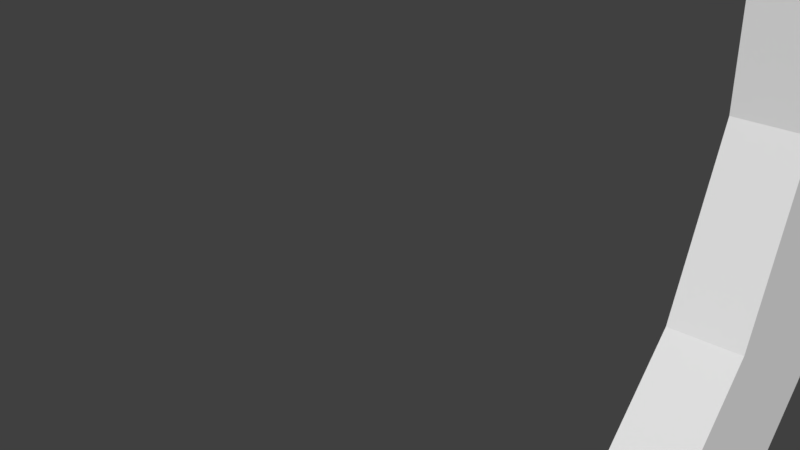 # Source: Spaceship_Spawner.blend  (saved by Blender 2.79.0; exported with 4.5.12 LTS)
import bpy
from mathutils import Matrix  # noqa: F401  (used for matrix-valued properties, if any)

bpy.ops.wm.read_factory_settings(use_empty=True)
scene = bpy.context.scene
scene.name = 'Scene'

# ---- collections
col_collection_1 = bpy.data.collections.new('Collection 1'); scene.collection.children.link(col_collection_1)

# ---- world
world_world = bpy.data.worlds.new('World'); scene.world = world_world
world_world.color = (0.05088, 0.05088, 0.05088)
world_world.use_sun_shadow = False
world_world.sun_shadow_jitter_overblur = 0.0
world_world.cycles.sampling_method = 'MANUAL'

# ---- meshes
me_circle = bpy.data.meshes.new('Circle')
me_circle.from_pydata([(-0.02, 0.9808, 0.1951), (-0.02, 0.8315, 0.5556), (-0.02, 0.5556, 0.8315), (-0.02, 0.1951, 0.9808), (-0.02, -0.1951, 0.9808), (-0.02, -0.5556, 0.8315), (-0.02, -0.8315, 0.5556), (-0.02, -0.9808, 0.1951), (-0.02, -0.9808, -0.1951), (-0.02, -0.8315, -0.5556), (-0.02, -0.5556, -0.8315), (-0.02, 0.3926, -0.07809), (-0.02, 0.5556, -0.8315), (-0.02, 0.8315, -0.5556), (-0.02, 0.9808, -0.1951), (-0.02, 1.13, 0.2247), (-0.02, 0.9579, 0.64), (-0.02, 0.64, 0.9579), (-0.02, -0.3926, -0.07809), (-0.02, -0.2247, 1.13), (-0.02, -0.64, 0.9579), (-0.02, -0.9579, 0.64), (-0.02, -1.13, 0.2247), (-0.02, -1.13, -0.2247), (-0.02, -0.9579, -0.64), (-0.02, -0.64, -0.9579), (-0.02, -0.2247, -1.13), (-0.02, -0.3926, 0.07809), (-0.02, 0.64, -0.9579), (-0.02, 0.9579, -0.64), (-0.02, 1.13, -0.2247), (-0.02, 0.2374, 0.1586), (-0.02, 0.1586, 0.2374), (-0.02, 0.0557, 0.28), (-0.02, -0.0557, 0.28), (-0.02, -0.1586, 0.2374), (-0.02, -0.2374, 0.1586), (-0.02, -0.2374, -0.1586), (-0.02, -0.1586, -0.2374), (-0.02, -0.0557, -0.28), (-0.02, 0.0557, -0.28), (-0.02, 0.1586, -0.2374), (-0.02, 0.2374, -0.1586), (-0.02, 0.28, -0.0557), (-0.02, 0.3926, 0.07809), (-0.02, 0.3328, 0.2224), (-0.02, 0.2224, 0.3328), (-0.02, 0.07809, 0.3926), (-0.02, -0.07809, 0.3926), (-0.02, -0.2224, 0.3328), (-0.02, -0.3328, 0.2224), (-0.02, -0.3328, -0.2224), (-0.02, -0.2224, -0.3328), (-0.02, -0.07809, -0.3926), (-0.02, 0.07809, -0.3926), (-0.02, 0.2224, -0.3328), (-0.02, 0.3328, -0.2224), (0.02255, 0.9808, 0.1951), (0.02255, 0.8315, 0.5556), (0.02255, 0.5556, 0.8315), (0.02255, 0.1951, 0.9808), (0.02255, -0.1951, 0.9808), (0.02255, -0.5556, 0.8315), (0.02255, -0.8315, 0.5556), (0.02255, -0.9808, 0.1951), (0.02255, -0.9808, -0.1951), (0.02255, -0.8315, -0.5556), (0.02255, -0.5556, -0.8315), (-0.02, 0.28, 0.0557), (0.02255, 0.1951, -0.9808), (0.02255, 0.5556, -0.8315), (0.02255, 0.8315, -0.5556), (0.02255, 0.9808, -0.1951), (0.02255, 1.13, 0.2247), (0.02255, 0.9579, 0.64), (0.02255, 0.64, 0.9579), (0.02255, -0.2247, 1.13), (0.02255, -0.64, 0.9579), (0.02255, -0.9579, 0.64), (0.02255, -1.13, 0.2247), (0.02255, -1.13, -0.2247), (0.02255, -0.9579, -0.64), (0.02255, -0.64, -0.9579), (-0.02, -0.28, -0.0557), (-0.02, -0.28, 0.0557), (0.02255, 0.64, -0.9579), (0.02255, 0.9579, -0.64), (0.02255, 1.13, -0.2247), (0.02255, 0.2374, 0.1586), (0.02255, 0.1586, 0.2374), (0.02255, 0.0557, 0.28), (0.02255, -0.0557, 0.28), (0.02255, -0.1586, 0.2374), (0.02255, -0.2374, 0.1586), (0.02255, -0.28, -0.0557), (0.02255, -0.2374, -0.1586), (0.02255, -0.1586, -0.2374), (0.02255, -0.0557, -0.28), (0.02255, 0.0557, -0.28), (0.02255, 0.1586, -0.2374), (0.02255, 0.2374, -0.1586), (0.02255, 0.28, -0.0557), (0.02255, 0.3926, 0.07809), (0.02255, 0.3328, 0.2224), (0.02255, 0.2224, 0.3328), (0.02255, 0.07809, 0.3926), (0.02255, -0.07809, 0.3926), (0.02255, -0.2224, 0.3328), (0.02255, -0.3328, 0.2224), (0.02255, -0.3926, 0.07809), (0.02255, -0.3926, -0.07809), (0.02255, -0.3328, -0.2224), (0.02255, -0.2224, -0.3328), (0.02255, -0.07809, -0.3926), (0.02255, 0.07809, -0.3926), (0.02255, 0.2224, -0.3328), (0.02255, 0.3328, -0.2224), (-0.02, -2.328, 8.941e-08), (0.02255, 0.07809, -0.6926), (-0.02, 2.328, 2.831e-07), (0.02255, -0.07809, -0.6926), (0.02255, -2.328, 8.941e-08), (-0.02, -0.1951, -0.9808), (0.02255, 2.328, 2.831e-07), (-0.02, 0.1951, -0.9808), (-0.02, 0.07809, -0.6926), (-0.02, -0.07809, -0.6926), (-0.02, 0.2247, -1.13), (-0.02, 0.2247, 1.13), (0.02255, -0.07809, 0.6926), (0.02255, -0.1951, -0.9808), (0.02255, 0.07809, 0.6926), (-0.02, -0.07809, 0.6926), (-0.02, 0.07809, 0.6926), (0.02255, -0.2247, -1.13), (0.02255, 0.2247, -1.13), (0.02255, 0.2247, 1.13), (-0.02, 0.0, -2.328), (-0.02, -2.384e-07, 2.328), (0.02255, 0.0, -2.328), (0.02255, -2.384e-07, 2.328), (0.02255, -0.28, 0.0557), (0.02255, 0.28, 0.0557), (0.02255, 0.3926, -0.07809), (0.02255, 0.6926, 0.07809), (0.02255, 0.6926, -0.07809), (-0.02, 0.6926, 0.07809), (-0.02, 0.6926, -0.07809), (0.02255, -0.6926, -0.07809), (0.02255, -0.6926, 0.07809), (-0.02, -0.6926, -0.07809), (-0.02, -0.6926, 0.07809)], [], [(10, 25, 24, 9), (3, 128, 17, 2), (122, 26, 25, 10), (4, 19, 128, 3), (124, 127, 26, 122), (5, 20, 19, 4), (12, 28, 127, 124), (6, 21, 20, 5), (13, 29, 28, 12), (7, 22, 21, 6), (14, 30, 29, 13), (8, 23, 22, 7), (1, 16, 15, 0), (0, 15, 30, 14), (9, 24, 23, 8), (2, 17, 16, 1), (38, 52, 51, 37), (33, 47, 46, 32), (39, 53, 52, 38), (34, 48, 47, 33), (40, 54, 53, 39), (35, 49, 48, 34), (41, 55, 54, 40), (36, 50, 49, 35), (42, 56, 55, 41), (84, 27, 50, 36), (43, 11, 56, 42), (31, 45, 44, 68), (68, 44, 11, 43), (37, 51, 18, 83), (32, 46, 45, 31), (67, 66, 81, 82), (60, 59, 75, 136), (130, 67, 82, 134), (61, 60, 136, 76), (69, 130, 134, 135), (62, 61, 76, 77), (70, 69, 135, 85), (63, 62, 77, 78), (71, 70, 85, 86), (64, 63, 78, 79), (72, 71, 86, 87), (65, 64, 79, 80), (58, 57, 73, 74), (57, 72, 87, 73), (66, 65, 80, 81), (59, 58, 74, 75), (96, 95, 111, 112), (90, 89, 104, 105), (97, 96, 112, 113), (91, 90, 105, 106), (98, 97, 113, 114), (92, 91, 106, 107), (99, 98, 114, 115), (93, 92, 107, 108), (100, 99, 115, 116), (141, 93, 108, 109), (101, 100, 116, 143), (94, 141, 109, 110), (88, 142, 102, 103), (142, 101, 143, 102), (95, 94, 110, 111), (89, 88, 103, 104), (48, 49, 107, 106), (15, 16, 74, 73), (49, 50, 108, 107), (16, 17, 75, 74), (50, 27, 109, 108), (17, 128, 136, 75), (27, 18, 110, 109), (128, 19, 76, 136), (18, 51, 111, 110), (19, 20, 77, 76), (51, 52, 112, 111), (20, 21, 78, 77), (52, 53, 113, 112), (31, 68, 142, 88), (21, 22, 79, 78), (53, 54, 125, 126), (32, 31, 88, 89), (30, 15, 119), (54, 55, 115, 114), (33, 32, 89, 90), (23, 24, 81, 80), (55, 56, 116, 115), (34, 33, 90, 91), (24, 25, 82, 81), (56, 11, 143, 116), (35, 34, 91, 92), (25, 26, 134, 82), (1, 0, 57, 58), (11, 44, 102, 143), (36, 35, 92, 93), (26, 127, 135, 134), (2, 1, 58, 59), (84, 36, 93, 141), (127, 28, 85, 135), (3, 2, 59, 60), (83, 84, 141, 94), (28, 29, 86, 85), (4, 3, 60, 61), (37, 83, 94, 95), (29, 30, 87, 86), (5, 4, 61, 62), (38, 37, 95, 96), (79, 22, 117, 121), (6, 5, 62, 63), (39, 38, 96, 97), (7, 6, 63, 64), (40, 39, 97, 98), (8, 7, 64, 65), (41, 40, 98, 99), (9, 8, 65, 66), (42, 41, 99, 100), (10, 9, 66, 67), (43, 42, 100, 101), (122, 10, 67, 130), (68, 43, 101, 142), (124, 122, 130, 69), (44, 45, 103, 102), (12, 124, 69, 70), (45, 46, 104, 103), (13, 12, 70, 71), (46, 47, 105, 104), (14, 13, 71, 72), (106, 105, 131, 129), (0, 14, 72, 57), (54, 114, 118, 125), (126, 125, 118, 120), (80, 79, 121), (23, 80, 121, 117), (22, 23, 117), (15, 73, 123, 119), (73, 87, 123), (87, 30, 119, 123), (48, 106, 129, 132), (105, 47, 133, 131), (128, 19, 138), (134, 26, 137, 139), (47, 48, 132, 133), (133, 132, 129, 131), (135, 134, 139), (127, 135, 139, 137), (26, 127, 137), (19, 76, 140, 138), (76, 136, 140), (136, 128, 138, 140), (113, 53, 126, 120), (114, 113, 120, 118), (83, 18, 27, 84), (11, 44, 146, 147), (110, 109, 149, 148), (44, 102, 144, 146), (147, 146, 144, 145), (18, 110, 148, 150), (109, 27, 151, 149), (27, 18, 150, 151), (151, 150, 148, 149), (143, 11, 147, 145), (102, 143, 145, 144)])
me_circle.use_remesh_preserve_volume = False
me_circle.use_remesh_preserve_attributes = False
me_circle.use_mirror_vertex_groups = False
me_circle.update()
arm_armature = bpy.data.armatures.new('Armature')  # bones are not reproduced

# ---- objects
ob_armature = bpy.data.objects.new('Armature', arm_armature)
ob_plane = bpy.data.objects.new('Plane', me_circle)

# ---- transforms, parenting, visibility, modifiers, constraints
ob_armature.location = (0.0, 0.0, 0.0)
ob_armature.hide_viewport = True
ob_armature.show_in_front = True
ob_armature.lineart.crease_threshold = 0.0
ob_plane.parent = ob_armature
ob_plane.matrix_parent_inverse = Matrix(((1.0, 0.0, 0.0, -4.022), (0.0, 1.0, 0.0, -0.0), (0.0, 0.0, 1.0, -0.0), (0.0, 0.0, 0.0, 1.0)))
ob_plane.location = (4.022, 0.0, 0.0)
ob_plane.lineart.crease_threshold = 0.0
_vg = ob_plane.vertex_groups.new(name='Inner Circle.R')
for _i, _w in zip([11, 18, 27, 31, 32, 33, 34, 35, 36, 37, 38, 39, 40, 41, 42, 43, 44, 45, 46, 47, 48, 49, 50, 51, 52, 53, 54, 55, 56, 68, 83, 84, 88, 89, 90, 91, 92, 93, 94, 95, 96, 97, 98, 99, 100, 101, 102, 103, 104, 105, 106, 107, 108, 109, 110, 111, 112, 113, 114, 115, 116, 118, 120, 125, 126, 129, 131, 132, 133, 141, 142, 143, 144, 145, 146, 147, 148, 149, 150, 151], [1.0, 1.0, 1.0, 1.0, 1.0, 1.0, 1.0, 1.0, 1.0, 1.0, 1.0, 1.0, 1.0, 1.0, 1.0, 1.0, 1.0, 1.0, 1.0, 1.0, 1.0, 0.9627, 1.0, 1.0, 1.0, 1.0, 1.0, 1.0, 1.0, 1.0, 1.0, 1.0, 1.0, 1.0, 1.0, 1.0, 1.0, 1.0, 1.0, 1.0, 1.0, 1.0, 1.0, 1.0, 1.0, 1.0, 1.0, 1.0, 1.0, 1.0, 1.0, 1.0, 1.0, 1.0, 1.0, 1.0, 1.0, 1.0, 1.0, 1.0, 1.0, 1.0, 1.0, 1.0, 1.0, 1.0, 1.0, 1.0, 1.0, 1.0, 1.0, 1.0, 1.0, 1.0, 1.0, 1.0, 1.0, 1.0, 1.0, 1.0]): _vg.add([_i], _w, 'REPLACE')
_vg = ob_plane.vertex_groups.new(name='Outer Circle.R')
for _i, _w in zip([0, 1, 2, 3, 4, 5, 6, 7, 8, 9, 10, 11, 12, 13, 14, 15, 16, 17, 18, 19, 20, 21, 22, 23, 24, 25, 26, 27, 28, 29, 30, 31, 32, 33, 34, 35, 36, 37, 38, 39, 40, 41, 42, 43, 44, 45, 46, 47, 48, 49, 50, 51, 52, 53, 54, 55, 56, 57, 58, 59, 60, 61, 62, 63, 64, 65, 66, 67, 68, 69, 70, 71, 72, 73, 74, 75, 76, 77, 78, 79, 80, 81, 82, 83, 84, 85, 86, 87, 88, 89, 90, 91, 92, 93, 94, 95, 96, 97, 98, 99, 100, 101, 102, 103, 104, 105, 106, 107, 108, 109, 110, 111, 112, 113, 114, 115, 116, 117, 118, 119, 120, 121, 122, 123, 124, 125, 126, 127, 128, 129, 130, 131, 132, 133, 134, 135, 136, 137, 138, 139, 140, 141, 142, 143, 144, 145, 146, 147, 148, 149, 150, 151], [1.0, 1.0, 1.0, 1.0, 1.0, 1.0, 1.0, 1.0, 1.0, 1.0, 1.0, 0.0, 1.0, 1.0, 1.0, 1.0, 1.0, 1.0, 0.0, 1.0, 1.0, 1.0, 1.0, 1.0, 1.0, 1.0, 1.0, 0.0, 1.0, 1.0, 1.0, 0.0, 0.0, 0.0, 0.0, 0.0, 0.0, 0.0, 0.0, 0.0, 0.0, 0.0, 0.0, 0.0, 0.0, 0.0, 0.0, 0.0, 0.0, 0.0, 0.0, 0.0, 0.0, 0.0, 0.0, 0.0, 0.0, 1.0, 1.0, 1.0, 1.0, 1.0, 1.0, 1.0, 1.0, 1.0, 1.0, 1.0, 0.0, 1.0, 1.0, 1.0, 1.0, 1.0, 1.0, 1.0, 1.0, 1.0, 1.0, 1.0, 1.0, 1.0, 1.0, 0.0, 0.0, 1.0, 1.0, 1.0, 0.0, 0.0, 0.0, 0.0, 0.0, 0.0, 0.0, 0.0, 0.0, 0.0, 0.0, 0.0, 0.0, 0.0, 0.0, 0.0, 0.0, 0.0, 0.0, 0.0, 0.0, 0.0, 0.0, 0.0, 0.0, 0.0, 0.0, 0.0, 0.0, 1.0, 0.0, 1.0, 0.0, 1.0, 1.0, 1.0, 1.0, 0.0, 0.0, 1.0, 1.0, 0.0, 1.0, 0.0, 0.0, 0.0, 1.0, 1.0, 1.0, 1.0, 1.0, 1.0, 1.0, 0.0, 0.0, 0.0, 0.0, 0.0, 0.0, 0.0, 0.0, 0.0, 0.0, 0.0]): _vg.add([_i], _w, 'REPLACE')
_m = ob_plane.modifiers.new('Armature', 'ARMATURE')
_m.object = ob_armature

# ---- collection membership
col_collection_1.objects.link(ob_armature)
col_collection_1.objects.link(ob_plane)

# ---- scene / render settings (as saved in the file)
scene.frame_start = 0; scene.frame_end = 100; scene.frame_set(0)
scene.render.engine = 'BLENDER_EEVEE_NEXT'
scene.render.resolution_percentage = 50
scene.render.dither_intensity = 0.0
scene.cycles.use_denoising = False
scene.cycles.samples = 128
scene.cycles.sampling_pattern = 'TABULATED_SOBOL'
scene.cycles.use_adaptive_sampling = False
scene.cycles.use_light_tree = False
scene.cycles.blur_glossy = 0.0
scene.cycles.sample_clamp_indirect = 0.0
scene.view_settings.view_transform = 'Standard'
bpy.context.view_layer.update()

# ---- added for rendering (the .blend has no active camera and no usable light): camera, sun
cam_auto = bpy.data.cameras.new('AutoCamera')
cam_auto.lens = 50.0
cam_auto.sensor_width = 36.0
cam_auto.clip_end = 1000.0
ob_auto_camera = bpy.data.objects.new('AutoCamera', cam_auto)
scene.collection.objects.link(ob_auto_camera)
ob_auto_camera.location = (0.185045, -0.222054, 0.148036)
ob_auto_camera.rotation_euler = (1.09748, -7.21219e-08, 0.694738)
scene.camera = ob_auto_camera
light_auto_sun = bpy.data.lights.new('AutoSun', 'SUN')
light_auto_sun.energy = 3.0
light_auto_sun.angle = 0.0523599
ob_auto_sun = bpy.data.objects.new('AutoSun', light_auto_sun)
scene.collection.objects.link(ob_auto_sun)
ob_auto_sun.rotation_euler = (0.872665, 0.174533, 0.523599)
bpy.context.view_layer.update()
